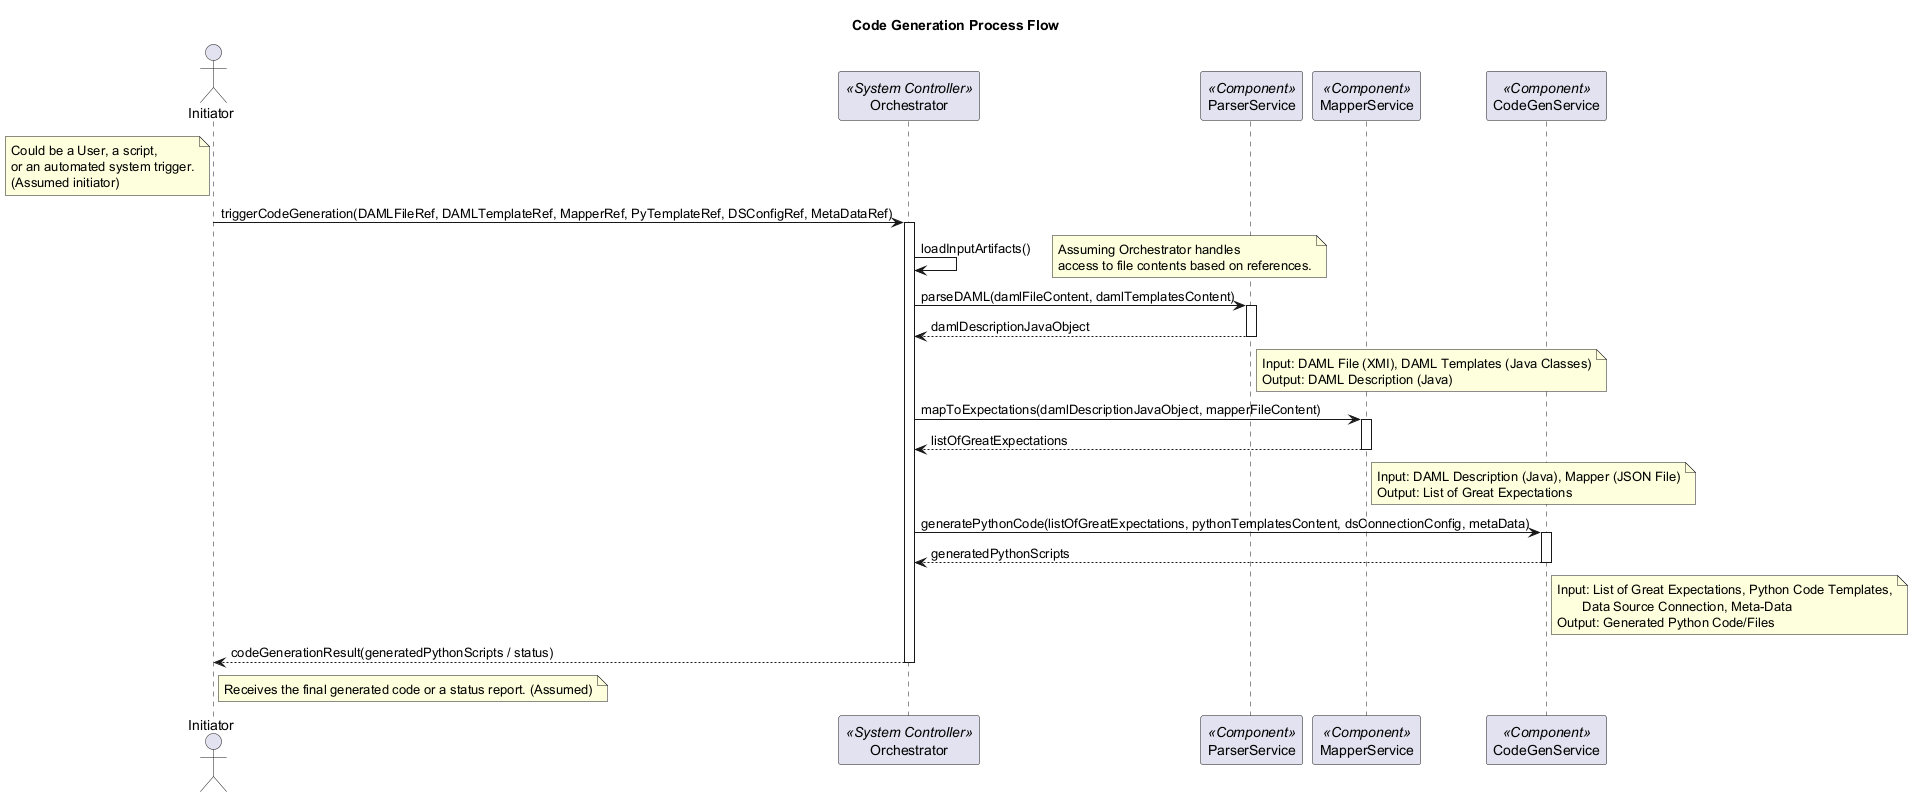

The diagram above was rendered by PlantUML. Its source (embedded in the PNG):
@startuml
title Code Generation Process Flow

actor "Initiator" as Initiator
note left of Initiator: Could be a User, a script,\nor an automated system trigger.\n(Assumed initiator)

participant "Orchestrator" as Orchestrator <<System Controller>>
participant "ParserService" as Parser <<Component>>
participant "MapperService" as Mapper <<Component>>
participant "CodeGenService" as CodeGenerator <<Component>>

Initiator -> Orchestrator : triggerCodeGeneration(DAMLFileRef, DAMLTemplateRef, MapperRef, PyTemplateRef, DSConfigRef, MetaDataRef)
activate Orchestrator
Orchestrator -> Orchestrator : loadInputArtifacts()
note right: Assuming Orchestrator handles\naccess to file contents based on references.

Orchestrator -> Parser : parseDAML(damlFileContent, damlTemplatesContent)
activate Parser
  Parser --> Orchestrator : damlDescriptionJavaObject
deactivate Parser
note right of Parser
  Input: DAML File (XMI), DAML Templates (Java Classes)
  Output: DAML Description (Java)
end note

Orchestrator -> Mapper : mapToExpectations(damlDescriptionJavaObject, mapperFileContent)
activate Mapper
  Mapper --> Orchestrator : listOfGreatExpectations
deactivate Mapper
note right of Mapper
  Input: DAML Description (Java), Mapper (JSON File)
  Output: List of Great Expectations
end note

Orchestrator -> CodeGenerator : generatePythonCode(listOfGreatExpectations, pythonTemplatesContent, dsConnectionConfig, metaData)
activate CodeGenerator
  CodeGenerator --> Orchestrator : generatedPythonScripts
deactivate CodeGenerator
note right of CodeGenerator
  Input: List of Great Expectations, Python Code Templates,
         Data Source Connection, Meta-Data
  Output: Generated Python Code/Files
end note

Orchestrator --> Initiator : codeGenerationResult(generatedPythonScripts / status)
deactivate Orchestrator
note right of Initiator: Receives the final generated code or a status report. (Assumed)

@enduml